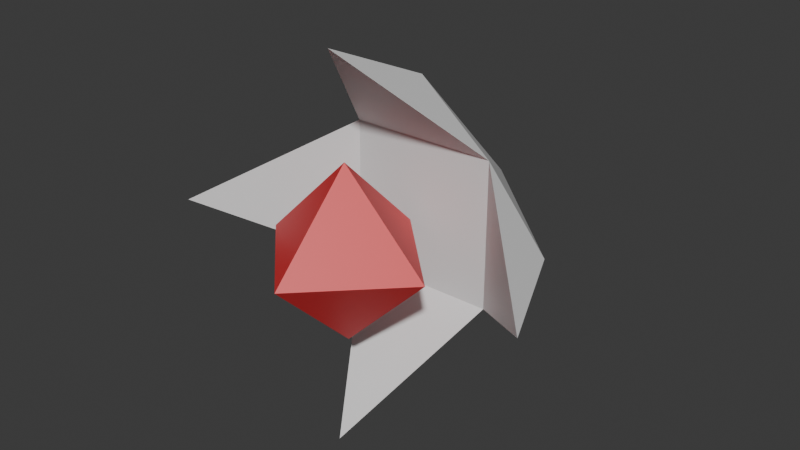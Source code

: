 # Source: moon_oyster.blend  (saved by Blender 4.5.90; exported with 4.5.12 LTS)
import bpy
from mathutils import Matrix  # noqa: F401  (used for matrix-valued properties, if any)

bpy.ops.wm.read_factory_settings(use_empty=True)
scene = bpy.context.scene
scene.name = 'Scene'

# ---- collections
col_collection = bpy.data.collections.new('Collection'); scene.collection.children.link(col_collection)

# ---- materials (node trees are filled in below, after node groups)
mat_moon_oister___base_color = bpy.data.materials.new('Moon_Oister_-_Base_Color')
mat_moon_oister___base_color.roughness = 0.5
mat_core = bpy.data.materials.new('Core')
mat_core.diffuse_color = (0.8, 0.03168, 0.03799, 1.0)
mat_core.roughness = 0.5

# ---- material node trees
mat_moon_oister___base_color.use_nodes = True; mat_moon_oister___base_color.node_tree.nodes.clear()
_N = mat_moon_oister___base_color.node_tree.nodes; _L = mat_moon_oister___base_color.node_tree.links
n0 = _N.new('ShaderNodeBsdfPrincipled'); n0.name = 'Principled BSDF'; n0.location = (0, 300)
n0.inputs[27].default_value = (0.0, 0.0, 0.0, 1.0)
n0.inputs[28].default_value = 1.0
n1 = _N.new('ShaderNodeOutputMaterial'); n1.name = 'Material Output'; n1.location = (280, 300)
_L.new(n0.outputs[0], n1.inputs[0])
n1.is_active_output = True
mat_core.use_nodes = True; mat_core.node_tree.nodes.clear()
_N = mat_core.node_tree.nodes; _L = mat_core.node_tree.links
n0 = _N.new('ShaderNodeBsdfPrincipled'); n0.name = 'Principled BSDF'; n0.location = (0, 300)
n0.inputs[0].default_value = (0.8, 0.03168, 0.03799, 1.0)
n0.inputs[27].default_value = (0.0, 0.0, 0.0, 1.0)
n0.inputs[28].default_value = 1.0
n1 = _N.new('ShaderNodeOutputMaterial'); n1.name = 'Material Output'; n1.location = (280, 300)
_L.new(n0.outputs[0], n1.inputs[0])
n1.is_active_output = True

# ---- world
world_world = bpy.data.worlds.new('World'); scene.world = world_world
world_world.use_nodes = True; world_world.node_tree.nodes.clear()
_N = world_world.node_tree.nodes; _L = world_world.node_tree.links
n0 = _N.new('ShaderNodeOutputWorld'); n0.name = 'World Output'; n0.location = (200, 100)
n1 = _N.new('ShaderNodeBackground'); n1.name = 'Background'; n1.location = (-200, 100)
n1.inputs[0].default_value = (0.05088, 0.05088, 0.05088, 1.0)
_L.new(n1.outputs[0], n0.inputs[0])
n0.is_active_output = True
world_world.color = (0.05088, 0.05088, 0.05088)
world_world.sun_shadow_jitter_overblur = 0.0

# ---- meshes
me_cube_005 = bpy.data.meshes.new('Cube.005')
me_cube_005.from_pydata([(0.0, -0.9535, 0.0), (0.0, 0.9535, 0.0), (0.9535, 0.0, 0.0), (-0.9535, 0.0, 0.0), (-0.5211, 0.5211, 0.0), (0.5211, 0.5211, 0.0), (0.5211, -0.5211, 0.0), (-0.5211, -0.5211, 0.0), (0.0, -1.323, 0.8252), (0.0, 1.323, 0.8252), (-1.323, 0.0, 0.8252), (1.323, 0.0, 0.8252), (0.0, 0.0, -0.903), (0.0, -0.6083, 0.7157), (0.0, 0.6083, 0.7157), (0.6083, 0.0, 0.7157), (-0.6083, 0.0, 0.7157), (0.0, 0.0, 0.1074), (0.0, 0.0, 1.324)], [], [(0, 6, 8), (7, 0, 8), (5, 6, 11), (4, 7, 6, 5), (5, 1, 9), (6, 7, 8), (4, 5, 9), (1, 4, 9), (7, 4, 10), (4, 3, 10), (11, 2, 5), (11, 6, 2), (7, 10, 3), (12, 5, 2), (1, 5, 12), (1, 12, 4), (12, 3, 4), (12, 7, 3), (0, 7, 12), (0, 12, 6), (12, 2, 6), (14, 16, 18), (13, 15, 18), (15, 13, 17), (18, 16, 13), (14, 15, 17), (16, 14, 17), (16, 17, 13), (15, 14, 18)])
me_cube_005.polygons.foreach_set('use_smooth', [True] * 29)
me_cube_005.polygons.foreach_set('material_index', [0, 0, 0, 0, 0, 0, 0, 0, 0, 0, 0, 0, 0, 0, 0, 0, 0, 0, 0, 0, 0, 1, 1, 1, 1, 1, 1, 1, 1])
_k = set([(0, 6), (0, 7), (0, 8), (0, 12), (1, 4), (1, 5), (1, 9), (1, 12), (2, 5), (2, 6), (2, 11), (2, 12), (3, 4), (3, 7), (3, 10), (3, 12), (4, 5), (4, 7), (4, 9), (4, 10), (4, 12), (5, 6), (5, 9), (5, 11), (5, 12), (6, 7), (6, 8), (6, 11), (6, 12), (7, 8), (7, 10), (7, 12), (13, 15), (13, 16), (13, 17), (13, 18), (14, 15), (14, 16), (14, 17), (14, 18), (15, 17), (15, 18), (16, 17), (16, 18)])
me_cube_005.attributes.new('sharp_edge', 'BOOLEAN', 'EDGE').data.foreach_set('value', [ (min(e.vertices), max(e.vertices)) in _k for e in me_cube_005.edges])
_uv = me_cube_005.uv_layers.new(name='UVMap')
_uv.uv.foreach_set('vector', [0.0, 0.0, 0.0, 0.0, 0.0, 0.0, 0.0, 0.0, 0.0, 0.0, 0.0, 0.0, 0.0, 0.0, 0.0, 0.0, 0.0, 0.0, 0.0, 0.0, 0.0, 0.0, 0.0, 0.0, 0.0, 0.0, 0.0, 0.0, 0.0, 0.0, 0.0, 0.0, 0.0, 0.0, 0.0, 0.0, 0.0, 0.0, 0.0, 0.0, 0.0, 0.0, 0.0, 0.0, 0.0, 0.0, 0.0, 0.0, 0.0, 0.0, 0.0, 0.0, 0.0, 0.0, 0.0, 0.0, 0.0, 0.0, 0.0, 0.0, 0.0, 0.0, 0.0, 0.0, 0.0, 0.0, 0.0, 0.0, 0.0, 0.0, 0.0, 0.0, 0.0, 0.0, 0.0, 0.0, 0.0, 0.0, 0.0, 0.0, 0.0, 0.0, 0.0, 0.0, 0.0, 0.0, 0.0, 0.0, 0.0, 0.0, 0.0, 0.0, 0.0, 0.0, 0.0, 0.0, 0.0, 0.0, 0.0, 0.0, 0.0, 0.0, 0.0, 0.0, 0.0, 0.0, 0.0, 0.0, 0.0, 0.0, 0.0, 0.0, 0.0, 0.0, 0.0, 0.0, 0.0, 0.0, 0.0, 0.0, 0.0, 0.0, 0.0, 0.0, 0.0, 0.0, 0.0, 0.0, 0.0, 0.0, 0.0, 0.0, 0.0, 0.0, 0.0, 0.0, 0.0, 0.0, 0.0, 0.0, 0.0, 0.0, 0.0, 0.0, 0.0, 0.0, 0.0, 0.0, 0.0, 0.0, 0.0, 0.0, 0.0, 0.0, 0.0, 0.0, 0.0, 0.0, 0.0, 0.0, 0.0, 0.0, 0.0, 0.0, 0.0, 0.0, 0.0, 0.0, 0.0, 0.0, 0.0, 0.0, 0.0, 0.0, 0.0, 0.0])
me_cube_005.materials.append(mat_moon_oister___base_color)
me_cube_005.materials.append(mat_core)
me_cube_005.update()
me_cube_005.normals_split_custom_set([tuple(v) for v in zip(*[iter([0.6038, -0.7277, -0.3254, 0.6038, -0.7277, -0.3254, 0.6038, -0.7277, -0.3254, -0.6038, -0.7277, -0.3254, -0.6038, -0.7277, -0.3254, -0.6038, -0.7277, -0.3254, -0.7174, 0.0, 0.6967, -0.7174, 0.0, 0.6967, -0.7174, 0.0, 0.6967, 0.0, 0.0, 1.0, 0.0, 0.0, 1.0, 0.0, 0.0, 1.0, 0.0, 0.0, 1.0, 0.6038, 0.7277, -0.3254, 0.6038, 0.7277, -0.3254, 0.6038, 0.7277, -0.3254, 0.0, 0.7174, 0.6967, 0.0, 0.7174, 0.6967, 0.0, 0.7174, 0.6967, 0.0, -0.7174, 0.6967, 0.0, -0.7174, 0.6967, 0.0, -0.7174, 0.6967, -0.6038, 0.7277, -0.3254, -0.6038, 0.7277, -0.3254, -0.6038, 0.7277, -0.3254, 0.7174, 0.0, 0.6967, 0.7174, 0.0, 0.6967, 0.7174, 0.0, 0.6967, -0.7277, 0.6038, -0.3254, -0.7277, 0.6038, -0.3254, -0.7277, 0.6038, -0.3254, 0.7277, 0.6038, -0.3254, 0.7277, 0.6038, -0.3254, 0.7277, 0.6038, -0.3254, 0.7277, -0.6038, -0.3254, 0.7277, -0.6038, -0.3254, 0.7277, -0.6038, -0.3254, -0.7277, -0.6038, -0.3254, -0.7277, -0.6038, -0.3254, -0.7277, -0.6038, -0.3254, 0.5972, 0.4956, -0.6307, 0.5972, 0.4956, -0.6307, 0.5972, 0.4956, -0.6307, 0.4956, 0.5972, -0.6307, 0.4956, 0.5972, -0.6307, 0.4956, 0.5972, -0.6307, -0.4956, 0.5972, -0.6307, -0.4956, 0.5972, -0.6307, -0.4956, 0.5972, -0.6307, -0.5972, 0.4956, -0.6307, -0.5972, 0.4956, -0.6307, -0.5972, 0.4956, -0.6307, -0.5972, -0.4956, -0.6307, -0.5972, -0.4956, -0.6307, -0.5972, -0.4956, -0.6307, -0.4956, -0.5972, -0.6307, -0.4956, -0.5972, -0.6307, -0.4956, -0.5972, -0.6307, 0.4956, -0.5972, -0.6307, 0.4956, -0.5972, -0.6307, 0.4956, -0.5972, -0.6307, 0.5972, -0.4956, -0.6307, 0.5972, -0.4956, -0.6307, 0.5972, -0.4956, -0.6307, -0.5774, 0.5774, 0.5774, -0.5774, 0.5774, 0.5774, -0.5774, 0.5774, 0.5774, 0.5774, -0.5774, 0.5774, 0.5774, -0.5774, 0.5774, 0.5774, -0.5774, 0.5774, 0.5774, -0.5774, -0.5774, 0.5774, -0.5774, -0.5774, 0.5774, -0.5774, -0.5774, -0.5774, -0.5774, 0.5774, -0.5774, -0.5774, 0.5774, -0.5774, -0.5774, 0.5774, 0.5774, 0.5774, -0.5774, 0.5774, 0.5774, -0.5774, 0.5774, 0.5774, -0.5774, -0.5774, 0.5774, -0.5774, -0.5774, 0.5774, -0.5774, -0.5774, 0.5774, -0.5774, -0.5774, -0.5774, -0.5774, -0.5774, -0.5774, -0.5774, -0.5774, -0.5774, -0.5774, 0.5774, 0.5774, 0.5774, 0.5774, 0.5774, 0.5774, 0.5774, 0.5774, 0.5774])] * 3)])

# ---- objects
ob_cube_005 = bpy.data.objects.new('Cube.005', me_cube_005)

# ---- transforms, parenting, visibility, modifiers, constraints
ob_cube_005.location = (0.0, 0.0, 0.0)
ob_cube_005.rotation_euler = (1.571, -0.0, 0.0)

# ---- collection membership
col_collection.objects.link(ob_cube_005)

# ---- scene / render settings (as saved in the file)
scene.frame_start = 1; scene.frame_end = 250; scene.frame_set(1)
scene.render.engine = 'BLENDER_EEVEE_NEXT'
bpy.context.view_layer.update()

# ---- added for rendering (the .blend has no active camera and no usable light): camera, sun
cam_auto = bpy.data.cameras.new('AutoCamera')
cam_auto.lens = 50.0
cam_auto.sensor_width = 36.0
cam_auto.clip_end = 1000.0
ob_auto_camera = bpy.data.objects.new('AutoCamera', cam_auto)
scene.collection.objects.link(ob_auto_camera)
ob_auto_camera.location = (4.02798, -5.04411, 3.22238)
ob_auto_camera.rotation_euler = (1.09748, -7.21219e-08, 0.694738)
scene.camera = ob_auto_camera
light_auto_sun = bpy.data.lights.new('AutoSun', 'SUN')
light_auto_sun.energy = 3.0
light_auto_sun.angle = 0.0523599
ob_auto_sun = bpy.data.objects.new('AutoSun', light_auto_sun)
scene.collection.objects.link(ob_auto_sun)
ob_auto_sun.rotation_euler = (0.872665, 0.174533, 0.523599)
bpy.context.view_layer.update()

